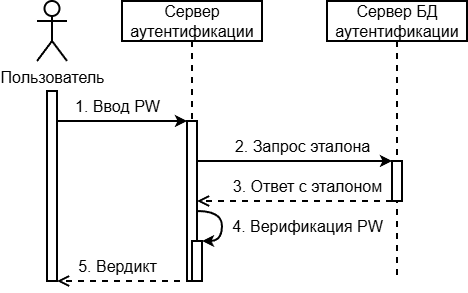

The diagram above was exported from draw.io. Its source (the exported page's mxGraphModel, read from the mxfile embedded in the PNG):
<mxGraphModel dx="786" dy="477" grid="1" gridSize="10" guides="1" tooltips="1" connect="1" arrows="1" fold="1" page="1" pageScale="1" pageWidth="850" pageHeight="1100" math="0" shadow="0">
  <root>
    <mxCell id="0" />
    <mxCell id="1" parent="0" />
    <mxCell id="rNJdxJWe7PVWC1SFWhYS-1" parent="1" style="html=1;points=[];perimeter=orthogonalPerimeter;outlineConnect=0;targetShapes=umlLifeline;portConstraint=eastwest;newEdgeStyle={&quot;edgeStyle&quot;:&quot;elbowEdgeStyle&quot;,&quot;elbow&quot;:&quot;vertical&quot;,&quot;curved&quot;:0,&quot;rounded&quot;:0};fontSize=14;fontStyle=0;strokeWidth=2;" value="&lt;span style=&quot;color: rgba(0, 0, 0, 0); font-family: monospace; font-size: 0px; text-align: start;&quot;&gt;%3CmxGraphModel%3E%3Croot%3E%3CmxCell%20id%3D%220%22%2F%3E%3CmxCell%20id%3D%221%22%20parent%3D%220%22%2F%3E%3CmxCell%20id%3D%222%22%20value%3D%22%22%20style%3D%22html%3D1%3Bpoints%3D%5B%5D%3Bperimeter%3DorthogonalPerimeter%3BoutlineConnect%3D0%3BtargetShapes%3DumlLifeline%3BportConstraint%3Deastwest%3BnewEdgeStyle%3D%7B%26quot%3BedgeStyle%26quot%3B%3A%26quot%3BelbowEdgeStyle%26quot%3B%2C%26quot%3Belbow%26quot%3B%3A%26quot%3Bvertical%26quot%3B%2C%26quot%3Bcurved%26quot%3B%3A0%2C%26quot%3Brounded%26quot%3B%3A0%7D%3BfontSize%3D14%3BfontStyle%3D1%3BstrokeWidth%3D2%3B%22%20vertex%3D%221%22%20parent%3D%221%22%3E%3CmxGeometry%20x%3D%22720%22%20y%3D%22330%22%20width%3D%2210%22%20height%3D%22170%22%20as%3D%22geometry%22%2F%3E%3C%2FmxCell%3E%3C%2Froot%3E%3C%2FmxGraphModel%3E&lt;/span&gt;" vertex="1">
      <mxGeometry height="190" width="10" x="75" y="760" as="geometry" />
    </mxCell>
    <mxCell id="rNJdxJWe7PVWC1SFWhYS-2" parent="1" style="shape=umlActor;verticalLabelPosition=bottom;verticalAlign=top;html=1;outlineConnect=0;strokeWidth=2;fontStyle=0" value="&lt;font style=&quot;font-size: 16px;&quot;&gt;Пользователь&lt;/font&gt;" vertex="1">
      <mxGeometry height="60" width="30" x="65" y="670" as="geometry" />
    </mxCell>
    <mxCell id="rNJdxJWe7PVWC1SFWhYS-3" parent="1" style="shape=umlLifeline;perimeter=lifelinePerimeter;whiteSpace=wrap;html=1;container=0;dropTarget=0;collapsible=0;recursiveResize=0;outlineConnect=0;portConstraint=eastwest;newEdgeStyle={&quot;edgeStyle&quot;:&quot;elbowEdgeStyle&quot;,&quot;elbow&quot;:&quot;vertical&quot;,&quot;curved&quot;:0,&quot;rounded&quot;:0};fontSize=14;fontStyle=0;strokeWidth=2;" value="&lt;font style=&quot;font-size: 16px;&quot;&gt;Сервер аутентификации&lt;/font&gt;" vertex="1">
      <mxGeometry height="280" width="140" x="150" y="670" as="geometry" />
    </mxCell>
    <mxCell id="rNJdxJWe7PVWC1SFWhYS-7" parent="rNJdxJWe7PVWC1SFWhYS-3" style="html=1;points=[];perimeter=orthogonalPerimeter;outlineConnect=0;targetShapes=umlLifeline;portConstraint=eastwest;newEdgeStyle={&quot;edgeStyle&quot;:&quot;elbowEdgeStyle&quot;,&quot;elbow&quot;:&quot;vertical&quot;,&quot;curved&quot;:0,&quot;rounded&quot;:0};fontSize=14;fontStyle=0;strokeWidth=2;" value="&lt;span style=&quot;color: rgba(0, 0, 0, 0); font-family: monospace; font-size: 0px; text-align: start;&quot;&gt;%3CmxGraphModel%3E%3Croot%3E%3CmxCell%20id%3D%220%22%2F%3E%3CmxCell%20id%3D%221%22%20parent%3D%220%22%2F%3E%3CmxCell%20id%3D%222%22%20value%3D%22%22%20style%3D%22html%3D1%3Bpoints%3D%5B%5D%3Bperimeter%3DorthogonalPerimeter%3BoutlineConnect%3D0%3BtargetShapes%3DumlLifeline%3BportConstraint%3Deastwest%3BnewEdgeStyle%3D%7B%26quot%3BedgeStyle%26quot%3B%3A%26quot%3BelbowEdgeStyle%26quot%3B%2C%26quot%3Belbow%26quot%3B%3A%26quot%3Bvertical%26quot%3B%2C%26quot%3Bcurved%26quot%3B%3A0%2C%26quot%3Brounded%26quot%3B%3A0%7D%3BfontSize%3D14%3BfontStyle%3D1%3BstrokeWidth%3D2%3B%22%20vertex%3D%221%22%20parent%3D%221%22%3E%3CmxGeometry%20x%3D%22720%22%20y%3D%22330%22%20width%3D%2210%22%20height%3D%22170%22%20as%3D%22geometry%22%2F%3E%3C%2FmxCell%3E%3C%2Froot%3E%3C%2FmxGraphModel%3E&lt;/span&gt;" vertex="1">
      <mxGeometry height="160" width="10" x="65" y="120" as="geometry" />
    </mxCell>
    <mxCell id="rNJdxJWe7PVWC1SFWhYS-16" parent="rNJdxJWe7PVWC1SFWhYS-3" style="html=1;points=[];perimeter=orthogonalPerimeter;outlineConnect=0;targetShapes=umlLifeline;portConstraint=eastwest;newEdgeStyle={&quot;edgeStyle&quot;:&quot;elbowEdgeStyle&quot;,&quot;elbow&quot;:&quot;vertical&quot;,&quot;curved&quot;:0,&quot;rounded&quot;:0};fontSize=14;fontStyle=0;strokeWidth=2;" value="&lt;span style=&quot;color: rgba(0, 0, 0, 0); font-family: monospace; font-size: 0px; text-align: start;&quot;&gt;%3CmxGraphModel%3E%3Croot%3E%3CmxCell%20id%3D%220%22%2F%3E%3CmxCell%20id%3D%221%22%20parent%3D%220%22%2F%3E%3CmxCell%20id%3D%222%22%20value%3D%22%22%20style%3D%22html%3D1%3Bpoints%3D%5B%5D%3Bperimeter%3DorthogonalPerimeter%3BoutlineConnect%3D0%3BtargetShapes%3DumlLifeline%3BportConstraint%3Deastwest%3BnewEdgeStyle%3D%7B%26quot%3BedgeStyle%26quot%3B%3A%26quot%3BelbowEdgeStyle%26quot%3B%2C%26quot%3Belbow%26quot%3B%3A%26quot%3Bvertical%26quot%3B%2C%26quot%3Bcurved%26quot%3B%3A0%2C%26quot%3Brounded%26quot%3B%3A0%7D%3BfontSize%3D14%3BfontStyle%3D1%3BstrokeWidth%3D2%3B%22%20vertex%3D%221%22%20parent%3D%221%22%3E%3CmxGeometry%20x%3D%22720%22%20y%3D%22330%22%20width%3D%2210%22%20height%3D%22170%22%20as%3D%22geometry%22%2F%3E%3C%2FmxCell%3E%3C%2Froot%3E%3C%2FmxGraphModel%3E&lt;/span&gt;" vertex="1">
      <mxGeometry height="40" width="10" x="70" y="240" as="geometry" />
    </mxCell>
    <mxCell id="rNJdxJWe7PVWC1SFWhYS-17" edge="1" parent="rNJdxJWe7PVWC1SFWhYS-3" source="rNJdxJWe7PVWC1SFWhYS-7" style="curved=1;endArrow=classic;html=1;rounded=0;strokeWidth=2;fontStyle=0" target="rNJdxJWe7PVWC1SFWhYS-16" value="">
      <mxGeometry height="50" relative="1" width="50" as="geometry">
        <Array as="points">
          <mxPoint x="100" y="210" />
          <mxPoint x="100" y="240" />
        </Array>
        <mxPoint x="115" y="220" as="sourcePoint" />
        <mxPoint x="118" y="250" as="targetPoint" />
      </mxGeometry>
    </mxCell>
    <mxCell id="rNJdxJWe7PVWC1SFWhYS-6" parent="1" style="shape=umlLifeline;perimeter=lifelinePerimeter;whiteSpace=wrap;html=1;container=0;dropTarget=0;collapsible=0;recursiveResize=0;outlineConnect=0;portConstraint=eastwest;newEdgeStyle={&quot;edgeStyle&quot;:&quot;elbowEdgeStyle&quot;,&quot;elbow&quot;:&quot;vertical&quot;,&quot;curved&quot;:0,&quot;rounded&quot;:0};fontSize=14;fontStyle=0;strokeWidth=2;" value="&lt;font style=&quot;font-size: 16px;&quot;&gt;Сервер БД аутентификации&lt;/font&gt;" vertex="1">
      <mxGeometry height="280" width="140" x="355" y="670" as="geometry" />
    </mxCell>
    <mxCell id="rNJdxJWe7PVWC1SFWhYS-10" parent="rNJdxJWe7PVWC1SFWhYS-6" style="html=1;points=[];perimeter=orthogonalPerimeter;outlineConnect=0;targetShapes=umlLifeline;portConstraint=eastwest;newEdgeStyle={&quot;edgeStyle&quot;:&quot;elbowEdgeStyle&quot;,&quot;elbow&quot;:&quot;vertical&quot;,&quot;curved&quot;:0,&quot;rounded&quot;:0};fontSize=14;fontStyle=0;strokeWidth=2;" value="&lt;span style=&quot;color: rgba(0, 0, 0, 0); font-family: monospace; font-size: 0px; text-align: start;&quot;&gt;%3CmxGraphModel%3E%3Croot%3E%3CmxCell%20id%3D%220%22%2F%3E%3CmxCell%20id%3D%221%22%20parent%3D%220%22%2F%3E%3CmxCell%20id%3D%222%22%20value%3D%22%22%20style%3D%22html%3D1%3Bpoints%3D%5B%5D%3Bperimeter%3DorthogonalPerimeter%3BoutlineConnect%3D0%3BtargetShapes%3DumlLifeline%3BportConstraint%3Deastwest%3BnewEdgeStyle%3D%7B%26quot%3BedgeStyle%26quot%3B%3A%26quot%3BelbowEdgeStyle%26quot%3B%2C%26quot%3Belbow%26quot%3B%3A%26quot%3Bvertical%26quot%3B%2C%26quot%3Bcurved%26quot%3B%3A0%2C%26quot%3Brounded%26quot%3B%3A0%7D%3BfontSize%3D14%3BfontStyle%3D1%3BstrokeWidth%3D2%3B%22%20vertex%3D%221%22%20parent%3D%221%22%3E%3CmxGeometry%20x%3D%22720%22%20y%3D%22330%22%20width%3D%2210%22%20height%3D%22170%22%20as%3D%22geometry%22%2F%3E%3C%2FmxCell%3E%3C%2Froot%3E%3C%2FmxGraphModel%3E&lt;/span&gt;" vertex="1">
      <mxGeometry height="40" width="10" x="65" y="160" as="geometry" />
    </mxCell>
    <mxCell id="rNJdxJWe7PVWC1SFWhYS-8" edge="1" parent="1" source="rNJdxJWe7PVWC1SFWhYS-1" style="endArrow=classic;html=1;rounded=0;strokeWidth=2;fontStyle=0" target="rNJdxJWe7PVWC1SFWhYS-7" value="">
      <mxGeometry height="50" relative="1" width="50" as="geometry">
        <Array as="points">
          <mxPoint x="150" y="790" />
        </Array>
        <mxPoint x="110" y="790" as="sourcePoint" />
        <mxPoint x="240" y="790" as="targetPoint" />
      </mxGeometry>
    </mxCell>
    <mxCell id="rNJdxJWe7PVWC1SFWhYS-9" parent="1" style="text;html=1;align=center;verticalAlign=middle;resizable=0;points=[];autosize=1;strokeColor=none;fillColor=none;fontStyle=0" value="&lt;span&gt;&lt;font style=&quot;font-size: 16px;&quot;&gt;1. Ввод PW&lt;/font&gt;&lt;/span&gt;" vertex="1">
      <mxGeometry height="30" width="110" x="90" y="760" as="geometry" />
    </mxCell>
    <mxCell id="rNJdxJWe7PVWC1SFWhYS-11" edge="1" parent="1" source="rNJdxJWe7PVWC1SFWhYS-7" style="endArrow=classic;html=1;rounded=0;strokeWidth=2;fontStyle=0" target="rNJdxJWe7PVWC1SFWhYS-10" value="">
      <mxGeometry height="50" relative="1" width="50" as="geometry">
        <Array as="points">
          <mxPoint x="280" y="830" />
        </Array>
        <mxPoint x="220" y="770" as="sourcePoint" />
        <mxPoint x="375" y="770" as="targetPoint" />
      </mxGeometry>
    </mxCell>
    <mxCell id="rNJdxJWe7PVWC1SFWhYS-12" parent="1" style="text;html=1;align=center;verticalAlign=middle;resizable=0;points=[];autosize=1;strokeColor=none;fillColor=none;fontStyle=0" value="&lt;span&gt;&lt;font style=&quot;font-size: 16px;&quot;&gt;2. Запрос эталона&lt;/font&gt;&lt;/span&gt;" vertex="1">
      <mxGeometry height="30" width="160" x="250" y="800" as="geometry" />
    </mxCell>
    <mxCell id="rNJdxJWe7PVWC1SFWhYS-13" edge="1" parent="1" source="rNJdxJWe7PVWC1SFWhYS-10" style="html=1;verticalAlign=bottom;endArrow=open;dashed=1;endSize=8;edgeStyle=elbowEdgeStyle;elbow=vertical;curved=0;rounded=0;fontSize=14;fontStyle=0;strokeWidth=2;" target="rNJdxJWe7PVWC1SFWhYS-7" value="">
      <mxGeometry relative="1" as="geometry">
        <Array as="points">
          <mxPoint x="310" y="870" />
        </Array>
        <mxPoint x="683" y="880" as="sourcePoint" />
        <mxPoint x="500" y="880" as="targetPoint" />
      </mxGeometry>
    </mxCell>
    <mxCell id="rNJdxJWe7PVWC1SFWhYS-14" parent="1" style="text;html=1;align=center;verticalAlign=middle;resizable=0;points=[];autosize=1;strokeColor=none;fillColor=none;fontStyle=0" value="&lt;font style=&quot;font-size: 16px;&quot;&gt;3. Ответ с эталоном&lt;/font&gt;" vertex="1">
      <mxGeometry height="30" width="170" x="250" y="840" as="geometry" />
    </mxCell>
    <mxCell id="rNJdxJWe7PVWC1SFWhYS-18" parent="1" style="text;html=1;align=center;verticalAlign=middle;resizable=0;points=[];autosize=1;strokeColor=none;fillColor=none;fontStyle=0" value="&lt;font style=&quot;font-size: 16px;&quot;&gt;4. Верификация PW&lt;/font&gt;" vertex="1">
      <mxGeometry height="30" width="170" x="250" y="880" as="geometry" />
    </mxCell>
    <mxCell id="rNJdxJWe7PVWC1SFWhYS-19" edge="1" parent="1" source="rNJdxJWe7PVWC1SFWhYS-16" style="html=1;verticalAlign=bottom;endArrow=open;dashed=1;endSize=8;edgeStyle=elbowEdgeStyle;elbow=vertical;curved=0;rounded=0;fontSize=14;fontStyle=0;strokeWidth=2;" target="rNJdxJWe7PVWC1SFWhYS-1" value="">
      <mxGeometry relative="1" as="geometry">
        <Array as="points">
          <mxPoint x="148" y="950" />
        </Array>
        <mxPoint x="545" y="1020" as="sourcePoint" />
        <mxPoint x="310" y="1020" as="targetPoint" />
      </mxGeometry>
    </mxCell>
    <mxCell id="rNJdxJWe7PVWC1SFWhYS-20" parent="1" style="text;html=1;align=center;verticalAlign=middle;resizable=0;points=[];autosize=1;strokeColor=none;fillColor=none;fontStyle=0" value="&lt;font style=&quot;font-size: 16px;&quot;&gt;5. Вердикт&lt;/font&gt;" vertex="1">
      <mxGeometry height="30" width="100" x="95" y="920" as="geometry" />
    </mxCell>
  </root>
</mxGraphModel>